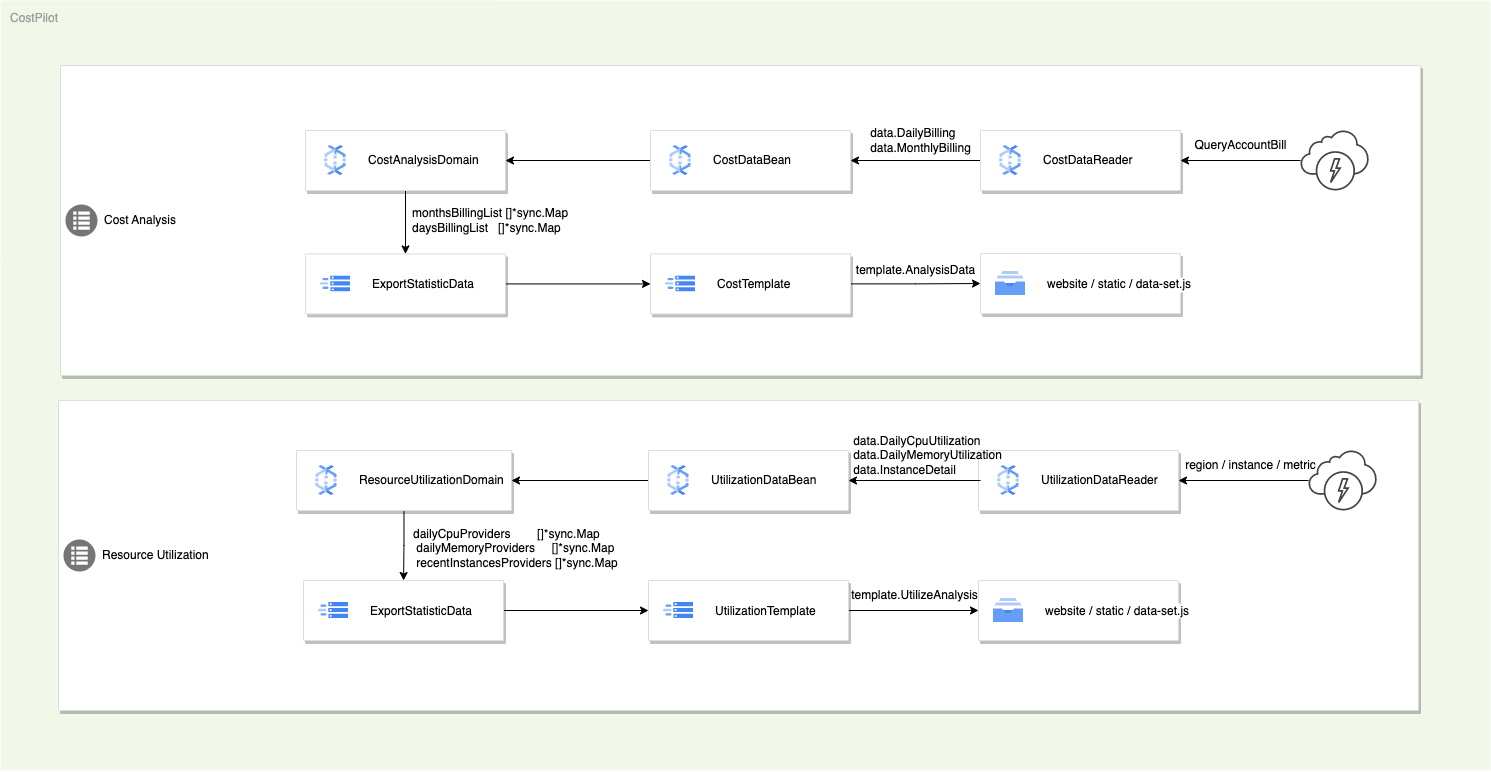

The diagram above was exported from draw.io. Its source (the exported page's mxGraphModel, read from the mxfile embedded in the PNG):
<mxGraphModel dx="1248" dy="804" grid="1" gridSize="10" guides="1" tooltips="1" connect="1" arrows="1" fold="1" page="1" pageScale="1" pageWidth="1169" pageHeight="827" background="none" math="0" shadow="0">
  <root>
    <mxCell id="0" />
    <mxCell id="1" parent="0" />
    <mxCell id="IRk1a6sS7UsaRT5Q4WNe-1032" value="CostPilot" style="sketch=0;points=[[0,0,0],[0.25,0,0],[0.5,0,0],[0.75,0,0],[1,0,0],[1,0.25,0],[1,0.5,0],[1,0.75,0],[1,1,0],[0.75,1,0],[0.5,1,0],[0.25,1,0],[0,1,0],[0,0.75,0],[0,0.5,0],[0,0.25,0]];rounded=1;absoluteArcSize=1;arcSize=2;html=1;strokeColor=none;gradientColor=none;shadow=0;dashed=0;fontSize=12;fontColor=#9E9E9E;align=left;verticalAlign=top;spacing=10;spacingTop=-4;fillColor=#F1F8E9;" vertex="1" parent="1">
      <mxGeometry x="180" y="30" width="1490" height="770" as="geometry" />
    </mxCell>
    <mxCell id="IRk1a6sS7UsaRT5Q4WNe-1033" value="" style="strokeColor=#dddddd;shadow=1;strokeWidth=1;rounded=1;absoluteArcSize=1;arcSize=2;" vertex="1" parent="1">
      <mxGeometry x="240" y="95" width="1360" height="310" as="geometry" />
    </mxCell>
    <mxCell id="IRk1a6sS7UsaRT5Q4WNe-1034" value="Cost Analysis" style="sketch=0;dashed=0;connectable=0;html=1;fillColor=#757575;strokeColor=none;shape=mxgraph.gcp2.task_queues;part=1;labelPosition=right;verticalLabelPosition=middle;align=left;verticalAlign=middle;spacingLeft=5;fontSize=12;" vertex="1" parent="IRk1a6sS7UsaRT5Q4WNe-1033">
      <mxGeometry y="0.5" width="32" height="32" relative="1" as="geometry">
        <mxPoint x="5" y="-16" as="offset" />
      </mxGeometry>
    </mxCell>
    <mxCell id="IRk1a6sS7UsaRT5Q4WNe-1035" value="" style="strokeColor=#dddddd;shadow=1;strokeWidth=1;rounded=1;absoluteArcSize=1;arcSize=2;" vertex="1" parent="1">
      <mxGeometry x="238" y="430" width="1360" height="310" as="geometry" />
    </mxCell>
    <mxCell id="IRk1a6sS7UsaRT5Q4WNe-1036" value="Resource Utilization" style="sketch=0;dashed=0;connectable=0;html=1;fillColor=#757575;strokeColor=none;shape=mxgraph.gcp2.task_queues;part=1;labelPosition=right;verticalLabelPosition=middle;align=left;verticalAlign=middle;spacingLeft=5;fontSize=12;" vertex="1" parent="IRk1a6sS7UsaRT5Q4WNe-1035">
      <mxGeometry y="0.5" width="32" height="32" relative="1" as="geometry">
        <mxPoint x="5" y="-16" as="offset" />
      </mxGeometry>
    </mxCell>
    <mxCell id="IRk1a6sS7UsaRT5Q4WNe-1094" style="edgeStyle=orthogonalEdgeStyle;rounded=0;orthogonalLoop=1;jettySize=auto;html=1;entryX=1;entryY=0.5;entryDx=0;entryDy=0;fontColor=#000000;" edge="1" parent="IRk1a6sS7UsaRT5Q4WNe-1035" source="IRk1a6sS7UsaRT5Q4WNe-1087" target="IRk1a6sS7UsaRT5Q4WNe-1088">
      <mxGeometry relative="1" as="geometry" />
    </mxCell>
    <mxCell id="IRk1a6sS7UsaRT5Q4WNe-1087" value="" style="sketch=0;pointerEvents=1;shadow=0;dashed=0;html=1;strokeColor=none;fillColor=#434445;aspect=fixed;labelPosition=center;verticalLabelPosition=bottom;verticalAlign=top;align=center;outlineConnect=0;shape=mxgraph.vvd.service_provider_cloud_environment;" vertex="1" parent="IRk1a6sS7UsaRT5Q4WNe-1035">
      <mxGeometry x="1250" y="50" width="68.18" height="60" as="geometry" />
    </mxCell>
    <mxCell id="IRk1a6sS7UsaRT5Q4WNe-1088" value="" style="strokeColor=#dddddd;shadow=1;strokeWidth=1;rounded=1;absoluteArcSize=1;arcSize=2;" vertex="1" parent="IRk1a6sS7UsaRT5Q4WNe-1035">
      <mxGeometry x="920" y="50" width="200" height="60" as="geometry" />
    </mxCell>
    <mxCell id="IRk1a6sS7UsaRT5Q4WNe-1089" value="&lt;font color=&quot;#000000&quot;&gt;UtilizationDataReader&lt;/font&gt;" style="editableCssRules=.*;html=1;fontColor=#999999;shape=image;verticalLabelPosition=middle;labelBackgroundColor=#ffffff;verticalAlign=middle;labelPosition=right;align=left;spacingLeft=20;part=1;points=[];imageAspect=0;image=data:image/svg+xml,(base64 omitted: 1764 chars);" vertex="1" parent="IRk1a6sS7UsaRT5Q4WNe-1088">
      <mxGeometry width="22" height="30" relative="1" as="geometry">
        <mxPoint x="19" y="15" as="offset" />
      </mxGeometry>
    </mxCell>
    <mxCell id="IRk1a6sS7UsaRT5Q4WNe-1096" style="edgeStyle=orthogonalEdgeStyle;rounded=0;orthogonalLoop=1;jettySize=auto;html=1;entryX=1;entryY=0.5;entryDx=0;entryDy=0;fontColor=#000000;" edge="1" parent="IRk1a6sS7UsaRT5Q4WNe-1035" source="IRk1a6sS7UsaRT5Q4WNe-1090" target="IRk1a6sS7UsaRT5Q4WNe-1092">
      <mxGeometry relative="1" as="geometry" />
    </mxCell>
    <mxCell id="IRk1a6sS7UsaRT5Q4WNe-1090" value="" style="strokeColor=#dddddd;shadow=1;strokeWidth=1;rounded=1;absoluteArcSize=1;arcSize=2;" vertex="1" parent="IRk1a6sS7UsaRT5Q4WNe-1035">
      <mxGeometry x="590" y="50" width="200" height="60" as="geometry" />
    </mxCell>
    <mxCell id="IRk1a6sS7UsaRT5Q4WNe-1091" value="&lt;font color=&quot;#000000&quot;&gt;UtilizationDataBean&lt;/font&gt;" style="editableCssRules=.*;html=1;fontColor=#999999;shape=image;verticalLabelPosition=middle;labelBackgroundColor=#ffffff;verticalAlign=middle;labelPosition=right;align=left;spacingLeft=20;part=1;points=[];imageAspect=0;image=data:image/svg+xml,(base64 omitted: 1764 chars);" vertex="1" parent="IRk1a6sS7UsaRT5Q4WNe-1090">
      <mxGeometry width="22" height="30" relative="1" as="geometry">
        <mxPoint x="19" y="15" as="offset" />
      </mxGeometry>
    </mxCell>
    <mxCell id="IRk1a6sS7UsaRT5Q4WNe-1103" value="" style="edgeStyle=orthogonalEdgeStyle;rounded=0;orthogonalLoop=1;jettySize=auto;html=1;fontColor=#000000;" edge="1" parent="IRk1a6sS7UsaRT5Q4WNe-1035" source="IRk1a6sS7UsaRT5Q4WNe-1092" target="IRk1a6sS7UsaRT5Q4WNe-1097">
      <mxGeometry relative="1" as="geometry" />
    </mxCell>
    <mxCell id="IRk1a6sS7UsaRT5Q4WNe-1092" value="" style="strokeColor=#dddddd;shadow=1;strokeWidth=1;rounded=1;absoluteArcSize=1;arcSize=2;" vertex="1" parent="IRk1a6sS7UsaRT5Q4WNe-1035">
      <mxGeometry x="238" y="50" width="215" height="60" as="geometry" />
    </mxCell>
    <mxCell id="IRk1a6sS7UsaRT5Q4WNe-1093" value="&lt;font color=&quot;#000000&quot;&gt;ResourceUtilizationDomain&lt;/font&gt;" style="editableCssRules=.*;html=1;fontColor=#999999;shape=image;verticalLabelPosition=middle;labelBackgroundColor=#ffffff;verticalAlign=middle;labelPosition=right;align=left;spacingLeft=20;part=1;points=[];imageAspect=0;image=data:image/svg+xml,(base64 omitted: 1764 chars);" vertex="1" parent="IRk1a6sS7UsaRT5Q4WNe-1092">
      <mxGeometry width="22" height="30" relative="1" as="geometry">
        <mxPoint x="19" y="15" as="offset" />
      </mxGeometry>
    </mxCell>
    <mxCell id="IRk1a6sS7UsaRT5Q4WNe-1104" style="edgeStyle=orthogonalEdgeStyle;rounded=0;orthogonalLoop=1;jettySize=auto;html=1;entryX=0;entryY=0.5;entryDx=0;entryDy=0;fontColor=#000000;" edge="1" parent="IRk1a6sS7UsaRT5Q4WNe-1035" source="IRk1a6sS7UsaRT5Q4WNe-1097" target="IRk1a6sS7UsaRT5Q4WNe-1099">
      <mxGeometry relative="1" as="geometry" />
    </mxCell>
    <mxCell id="IRk1a6sS7UsaRT5Q4WNe-1097" value="" style="strokeColor=#dddddd;shadow=1;strokeWidth=1;rounded=1;absoluteArcSize=1;arcSize=2;aspect=fixed;" vertex="1" parent="IRk1a6sS7UsaRT5Q4WNe-1035">
      <mxGeometry x="245" y="180" width="200" height="60" as="geometry" />
    </mxCell>
    <mxCell id="IRk1a6sS7UsaRT5Q4WNe-1098" value="ExportStatisticData" style="editableCssRules=.*;fontColor=#000;shape=image;verticalLabelPosition=middle;labelBackgroundColor=#ffffff;verticalAlign=middle;labelPosition=right;align=left;spacingLeft=20;part=1;points=[];imageAspect=0;image=data:image/svg+xml,(base64 omitted: 1584 chars);" vertex="1" parent="IRk1a6sS7UsaRT5Q4WNe-1097">
      <mxGeometry width="30" height="16" relative="1" as="geometry">
        <mxPoint x="15" y="22" as="offset" />
      </mxGeometry>
    </mxCell>
    <mxCell id="IRk1a6sS7UsaRT5Q4WNe-1105" style="edgeStyle=orthogonalEdgeStyle;rounded=0;orthogonalLoop=1;jettySize=auto;html=1;entryX=0;entryY=0.5;entryDx=0;entryDy=0;fontColor=#000000;" edge="1" parent="IRk1a6sS7UsaRT5Q4WNe-1035" source="IRk1a6sS7UsaRT5Q4WNe-1099" target="IRk1a6sS7UsaRT5Q4WNe-1101">
      <mxGeometry relative="1" as="geometry" />
    </mxCell>
    <mxCell id="IRk1a6sS7UsaRT5Q4WNe-1099" value="" style="strokeColor=#dddddd;shadow=1;strokeWidth=1;rounded=1;absoluteArcSize=1;arcSize=2;" vertex="1" parent="IRk1a6sS7UsaRT5Q4WNe-1035">
      <mxGeometry x="590" y="180" width="200" height="60" as="geometry" />
    </mxCell>
    <mxCell id="IRk1a6sS7UsaRT5Q4WNe-1100" value="UtilizationTemplate" style="editableCssRules=.*;fontColor=#000;shape=image;verticalLabelPosition=middle;labelBackgroundColor=#ffffff;verticalAlign=middle;labelPosition=right;align=left;spacingLeft=20;part=1;points=[];imageAspect=0;image=data:image/svg+xml,(base64 omitted: 1584 chars);" vertex="1" parent="IRk1a6sS7UsaRT5Q4WNe-1099">
      <mxGeometry width="30" height="16" relative="1" as="geometry">
        <mxPoint x="15" y="22" as="offset" />
      </mxGeometry>
    </mxCell>
    <mxCell id="IRk1a6sS7UsaRT5Q4WNe-1101" value="" style="strokeColor=#dddddd;shadow=1;strokeWidth=1;rounded=1;absoluteArcSize=1;arcSize=2;fontColor=#000;aspect=fixed;" vertex="1" parent="IRk1a6sS7UsaRT5Q4WNe-1035">
      <mxGeometry x="920" y="180" width="200" height="60" as="geometry" />
    </mxCell>
    <mxCell id="IRk1a6sS7UsaRT5Q4WNe-1102" value="website / static / data-set.js" style="editableCssRules=.*;fontColor=#000000;shape=image;verticalLabelPosition=middle;labelBackgroundColor=#ffffff;verticalAlign=middle;labelPosition=right;align=left;spacingLeft=20;part=1;points=[];imageAspect=0;image=data:image/svg+xml,(base64 omitted: 540 chars);" vertex="1" parent="IRk1a6sS7UsaRT5Q4WNe-1101">
      <mxGeometry width="30" height="24" relative="1" as="geometry">
        <mxPoint x="15" y="18" as="offset" />
      </mxGeometry>
    </mxCell>
    <mxCell id="IRk1a6sS7UsaRT5Q4WNe-1106" value="region / instance / metric" style="text;html=1;resizable=0;autosize=1;align=center;verticalAlign=middle;points=[];fillColor=none;strokeColor=none;rounded=0;fontColor=#000000;" vertex="1" parent="IRk1a6sS7UsaRT5Q4WNe-1035">
      <mxGeometry x="1117" y="50" width="150" height="30" as="geometry" />
    </mxCell>
    <mxCell id="IRk1a6sS7UsaRT5Q4WNe-1107" value="dailyCpuProviders&amp;nbsp; &amp;nbsp; &amp;nbsp; &amp;nbsp; []*sync.Map&lt;br&gt;&amp;nbsp;dailyMemoryProviders&amp;nbsp; &amp;nbsp; &amp;nbsp;[]*sync.Map&lt;br&gt;&amp;nbsp;recentInstancesProviders []*sync.Map" style="text;html=1;resizable=0;autosize=1;align=left;verticalAlign=middle;points=[];fillColor=none;strokeColor=none;rounded=0;fontColor=#000000;" vertex="1" parent="IRk1a6sS7UsaRT5Q4WNe-1035">
      <mxGeometry x="353" y="118" width="230" height="60" as="geometry" />
    </mxCell>
    <mxCell id="IRk1a6sS7UsaRT5Q4WNe-1108" value="template.UtilizeAnalysis" style="text;html=1;resizable=0;autosize=1;align=center;verticalAlign=middle;points=[];fillColor=none;strokeColor=none;rounded=0;fontColor=#000000;" vertex="1" parent="IRk1a6sS7UsaRT5Q4WNe-1035">
      <mxGeometry x="781" y="180" width="150" height="30" as="geometry" />
    </mxCell>
    <mxCell id="IRk1a6sS7UsaRT5Q4WNe-1095" style="edgeStyle=orthogonalEdgeStyle;rounded=0;orthogonalLoop=1;jettySize=auto;html=1;entryX=1;entryY=0.5;entryDx=0;entryDy=0;fontColor=#000000;exitX=0.01;exitY=0.5;exitDx=0;exitDy=0;exitPerimeter=0;" edge="1" parent="IRk1a6sS7UsaRT5Q4WNe-1035" source="IRk1a6sS7UsaRT5Q4WNe-1088" target="IRk1a6sS7UsaRT5Q4WNe-1090">
      <mxGeometry relative="1" as="geometry">
        <mxPoint x="912" y="80" as="sourcePoint" />
      </mxGeometry>
    </mxCell>
    <mxCell id="IRk1a6sS7UsaRT5Q4WNe-1112" value="&lt;div style=&quot;text-align: left;&quot;&gt;&lt;span style=&quot;background-color: initial;&quot;&gt;data.DailyCpuUtilization&lt;/span&gt;&lt;/div&gt;&lt;div style=&quot;text-align: left;&quot;&gt;&lt;span style=&quot;background-color: initial;&quot;&gt;data.DailyMemoryUtilization&lt;/span&gt;&lt;/div&gt;&lt;div style=&quot;text-align: left;&quot;&gt;&lt;span style=&quot;background-color: initial;&quot;&gt;data.InstanceDetail&lt;/span&gt;&lt;/div&gt;" style="text;html=1;resizable=0;autosize=1;align=center;verticalAlign=middle;points=[];fillColor=none;strokeColor=none;rounded=0;fontColor=#000000;" vertex="1" parent="IRk1a6sS7UsaRT5Q4WNe-1035">
      <mxGeometry x="784" y="25" width="170" height="60" as="geometry" />
    </mxCell>
    <mxCell id="IRk1a6sS7UsaRT5Q4WNe-1054" style="edgeStyle=orthogonalEdgeStyle;rounded=0;orthogonalLoop=1;jettySize=auto;html=1;exitX=0.5;exitY=1;exitDx=0;exitDy=0;entryX=0.5;entryY=0;entryDx=0;entryDy=0;fontColor=#000;" edge="1" parent="1" source="IRk1a6sS7UsaRT5Q4WNe-1037" target="IRk1a6sS7UsaRT5Q4WNe-1052">
      <mxGeometry relative="1" as="geometry" />
    </mxCell>
    <mxCell id="IRk1a6sS7UsaRT5Q4WNe-1037" value="" style="strokeColor=#dddddd;shadow=1;strokeWidth=1;rounded=1;absoluteArcSize=1;arcSize=2;" vertex="1" parent="1">
      <mxGeometry x="485" y="160" width="200" height="60" as="geometry" />
    </mxCell>
    <mxCell id="IRk1a6sS7UsaRT5Q4WNe-1038" value="&lt;font color=&quot;#000000&quot;&gt;CostAnalysisDomain&lt;/font&gt;" style="editableCssRules=.*;html=1;fontColor=#999999;shape=image;verticalLabelPosition=middle;labelBackgroundColor=#ffffff;verticalAlign=middle;labelPosition=right;align=left;spacingLeft=20;part=1;points=[];imageAspect=0;image=data:image/svg+xml,(base64 omitted: 1764 chars);" vertex="1" parent="IRk1a6sS7UsaRT5Q4WNe-1037">
      <mxGeometry width="22" height="30" relative="1" as="geometry">
        <mxPoint x="19" y="15" as="offset" />
      </mxGeometry>
    </mxCell>
    <mxCell id="IRk1a6sS7UsaRT5Q4WNe-1048" style="edgeStyle=orthogonalEdgeStyle;rounded=0;orthogonalLoop=1;jettySize=auto;html=1;entryX=1;entryY=0.5;entryDx=0;entryDy=0;" edge="1" parent="1" source="IRk1a6sS7UsaRT5Q4WNe-1040" target="IRk1a6sS7UsaRT5Q4WNe-1037">
      <mxGeometry relative="1" as="geometry" />
    </mxCell>
    <mxCell id="IRk1a6sS7UsaRT5Q4WNe-1040" value="" style="strokeColor=#dddddd;shadow=1;strokeWidth=1;rounded=1;absoluteArcSize=1;arcSize=2;" vertex="1" parent="1">
      <mxGeometry x="830" y="160" width="200" height="60" as="geometry" />
    </mxCell>
    <mxCell id="IRk1a6sS7UsaRT5Q4WNe-1041" value="&lt;font color=&quot;#000000&quot;&gt;CostDataBean&lt;/font&gt;&lt;br&gt;" style="editableCssRules=.*;html=1;fontColor=#999999;shape=image;verticalLabelPosition=middle;labelBackgroundColor=#ffffff;verticalAlign=middle;labelPosition=right;align=left;spacingLeft=20;part=1;points=[];imageAspect=0;image=data:image/svg+xml,(base64 omitted: 1764 chars);" vertex="1" parent="IRk1a6sS7UsaRT5Q4WNe-1040">
      <mxGeometry width="22" height="30" relative="1" as="geometry">
        <mxPoint x="19" y="15" as="offset" />
      </mxGeometry>
    </mxCell>
    <mxCell id="IRk1a6sS7UsaRT5Q4WNe-1047" style="edgeStyle=orthogonalEdgeStyle;rounded=0;orthogonalLoop=1;jettySize=auto;html=1;entryX=1;entryY=0.5;entryDx=0;entryDy=0;" edge="1" parent="1" source="IRk1a6sS7UsaRT5Q4WNe-1042" target="IRk1a6sS7UsaRT5Q4WNe-1040">
      <mxGeometry relative="1" as="geometry" />
    </mxCell>
    <mxCell id="IRk1a6sS7UsaRT5Q4WNe-1042" value="" style="strokeColor=#dddddd;shadow=1;strokeWidth=1;rounded=1;absoluteArcSize=1;arcSize=2;" vertex="1" parent="1">
      <mxGeometry x="1160" y="160" width="200" height="60" as="geometry" />
    </mxCell>
    <mxCell id="IRk1a6sS7UsaRT5Q4WNe-1043" value="&lt;font color=&quot;#000000&quot;&gt;CostDataReader&lt;/font&gt;" style="editableCssRules=.*;html=1;fontColor=#999999;shape=image;verticalLabelPosition=middle;labelBackgroundColor=#ffffff;verticalAlign=middle;labelPosition=right;align=left;spacingLeft=20;part=1;points=[];imageAspect=0;image=data:image/svg+xml,(base64 omitted: 1764 chars);" vertex="1" parent="IRk1a6sS7UsaRT5Q4WNe-1042">
      <mxGeometry width="22" height="30" relative="1" as="geometry">
        <mxPoint x="19" y="15" as="offset" />
      </mxGeometry>
    </mxCell>
    <mxCell id="IRk1a6sS7UsaRT5Q4WNe-1046" style="edgeStyle=orthogonalEdgeStyle;rounded=0;orthogonalLoop=1;jettySize=auto;html=1;entryX=1;entryY=0.5;entryDx=0;entryDy=0;" edge="1" parent="1" source="IRk1a6sS7UsaRT5Q4WNe-1045" target="IRk1a6sS7UsaRT5Q4WNe-1042">
      <mxGeometry relative="1" as="geometry" />
    </mxCell>
    <mxCell id="IRk1a6sS7UsaRT5Q4WNe-1045" value="" style="sketch=0;pointerEvents=1;shadow=0;dashed=0;html=1;strokeColor=none;fillColor=#434445;aspect=fixed;labelPosition=center;verticalLabelPosition=bottom;verticalAlign=top;align=center;outlineConnect=0;shape=mxgraph.vvd.service_provider_cloud_environment;" vertex="1" parent="1">
      <mxGeometry x="1480" y="160" width="68.18" height="60" as="geometry" />
    </mxCell>
    <mxCell id="IRk1a6sS7UsaRT5Q4WNe-1050" value="QueryAccountBill" style="text;html=1;resizable=0;autosize=1;align=center;verticalAlign=middle;points=[];fillColor=none;strokeColor=none;rounded=0;" vertex="1" parent="1">
      <mxGeometry x="1360" y="160" width="120" height="30" as="geometry" />
    </mxCell>
    <mxCell id="IRk1a6sS7UsaRT5Q4WNe-1051" value="&lt;div style=&quot;text-align: left;&quot;&gt;&lt;span style=&quot;background-color: initial;&quot;&gt;data.DailyBilling&lt;/span&gt;&lt;/div&gt;&lt;div style=&quot;text-align: left;&quot;&gt;&lt;span style=&quot;background-color: initial;&quot;&gt;data.MonthlyBilling&lt;/span&gt;&lt;/div&gt;" style="text;html=1;resizable=0;autosize=1;align=center;verticalAlign=middle;points=[];fillColor=none;strokeColor=none;rounded=0;" vertex="1" parent="1">
      <mxGeometry x="1040" y="150" width="120" height="40" as="geometry" />
    </mxCell>
    <mxCell id="IRk1a6sS7UsaRT5Q4WNe-1057" style="edgeStyle=orthogonalEdgeStyle;rounded=0;orthogonalLoop=1;jettySize=auto;html=1;entryX=0;entryY=0.5;entryDx=0;entryDy=0;fontColor=#000;" edge="1" parent="1" source="IRk1a6sS7UsaRT5Q4WNe-1052" target="IRk1a6sS7UsaRT5Q4WNe-1055">
      <mxGeometry relative="1" as="geometry" />
    </mxCell>
    <mxCell id="IRk1a6sS7UsaRT5Q4WNe-1052" value="" style="strokeColor=#dddddd;shadow=1;strokeWidth=1;rounded=1;absoluteArcSize=1;arcSize=2;aspect=fixed;" vertex="1" parent="1">
      <mxGeometry x="485" y="283.42" width="200" height="60" as="geometry" />
    </mxCell>
    <mxCell id="IRk1a6sS7UsaRT5Q4WNe-1053" value="ExportStatisticData" style="editableCssRules=.*;fontColor=#000;shape=image;verticalLabelPosition=middle;labelBackgroundColor=#ffffff;verticalAlign=middle;labelPosition=right;align=left;spacingLeft=20;part=1;points=[];imageAspect=0;image=data:image/svg+xml,(base64 omitted: 1584 chars);" vertex="1" parent="IRk1a6sS7UsaRT5Q4WNe-1052">
      <mxGeometry width="30" height="16" relative="1" as="geometry">
        <mxPoint x="15" y="22" as="offset" />
      </mxGeometry>
    </mxCell>
    <mxCell id="IRk1a6sS7UsaRT5Q4WNe-1062" style="edgeStyle=orthogonalEdgeStyle;rounded=0;orthogonalLoop=1;jettySize=auto;html=1;entryX=0;entryY=0.5;entryDx=0;entryDy=0;fontColor=#000000;" edge="1" parent="1" source="IRk1a6sS7UsaRT5Q4WNe-1055" target="IRk1a6sS7UsaRT5Q4WNe-1058">
      <mxGeometry relative="1" as="geometry" />
    </mxCell>
    <mxCell id="IRk1a6sS7UsaRT5Q4WNe-1055" value="" style="strokeColor=#dddddd;shadow=1;strokeWidth=1;rounded=1;absoluteArcSize=1;arcSize=2;" vertex="1" parent="1">
      <mxGeometry x="830" y="283.42" width="200" height="60" as="geometry" />
    </mxCell>
    <mxCell id="IRk1a6sS7UsaRT5Q4WNe-1056" value="CostTemplate" style="editableCssRules=.*;fontColor=#000;shape=image;verticalLabelPosition=middle;labelBackgroundColor=#ffffff;verticalAlign=middle;labelPosition=right;align=left;spacingLeft=20;part=1;points=[];imageAspect=0;image=data:image/svg+xml,(base64 omitted: 1584 chars);" vertex="1" parent="IRk1a6sS7UsaRT5Q4WNe-1055">
      <mxGeometry width="30" height="16" relative="1" as="geometry">
        <mxPoint x="15" y="22" as="offset" />
      </mxGeometry>
    </mxCell>
    <mxCell id="IRk1a6sS7UsaRT5Q4WNe-1058" value="" style="strokeColor=#dddddd;shadow=1;strokeWidth=1;rounded=1;absoluteArcSize=1;arcSize=2;fontColor=#000;aspect=fixed;" vertex="1" parent="1">
      <mxGeometry x="1160" y="283" width="200" height="60" as="geometry" />
    </mxCell>
    <mxCell id="IRk1a6sS7UsaRT5Q4WNe-1059" value="website / static / data-set.js" style="editableCssRules=.*;fontColor=#000000;shape=image;verticalLabelPosition=middle;labelBackgroundColor=#ffffff;verticalAlign=middle;labelPosition=right;align=left;spacingLeft=20;part=1;points=[];imageAspect=0;image=data:image/svg+xml,(base64 omitted: 540 chars);" vertex="1" parent="IRk1a6sS7UsaRT5Q4WNe-1058">
      <mxGeometry width="30" height="24" relative="1" as="geometry">
        <mxPoint x="15" y="18" as="offset" />
      </mxGeometry>
    </mxCell>
    <mxCell id="IRk1a6sS7UsaRT5Q4WNe-1063" value="template.AnalysisData" style="text;html=1;resizable=0;autosize=1;align=center;verticalAlign=middle;points=[];fillColor=none;strokeColor=none;rounded=0;fontColor=#000000;" vertex="1" parent="1">
      <mxGeometry x="1025" y="285" width="140" height="30" as="geometry" />
    </mxCell>
    <mxCell id="IRk1a6sS7UsaRT5Q4WNe-1064" value="monthsBillingList []*sync.Map&lt;br&gt;daysBillingList&amp;nbsp; &amp;nbsp;[]*sync.Map" style="text;html=1;resizable=0;autosize=1;align=left;verticalAlign=middle;points=[];fillColor=none;strokeColor=none;rounded=0;fontColor=#000000;" vertex="1" parent="1">
      <mxGeometry x="590" y="230" width="180" height="40" as="geometry" />
    </mxCell>
  </root>
</mxGraphModel>